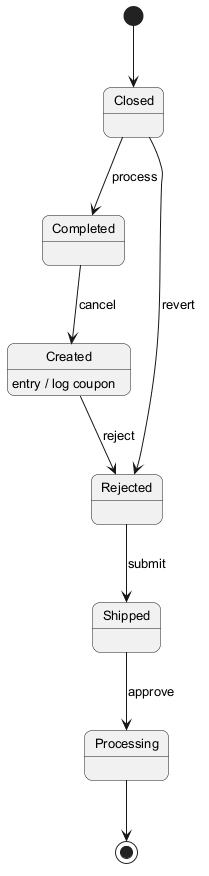

The diagram above was rendered by PlantUML. Its source (embedded in the PNG):
@startuml
skinparam backgroundColor #FFFFFF
skinparam roundCorner 15
skinparam defaultFontSize 13
[*] --> Closed
Closed --> Completed : process
Completed --> Created : cancel
Created --> Rejected : reject
Created : entry / log coupon
Rejected --> Shipped : submit
Shipped --> Processing : approve
Closed --> Rejected : revert
Processing --> [*]
@enduml